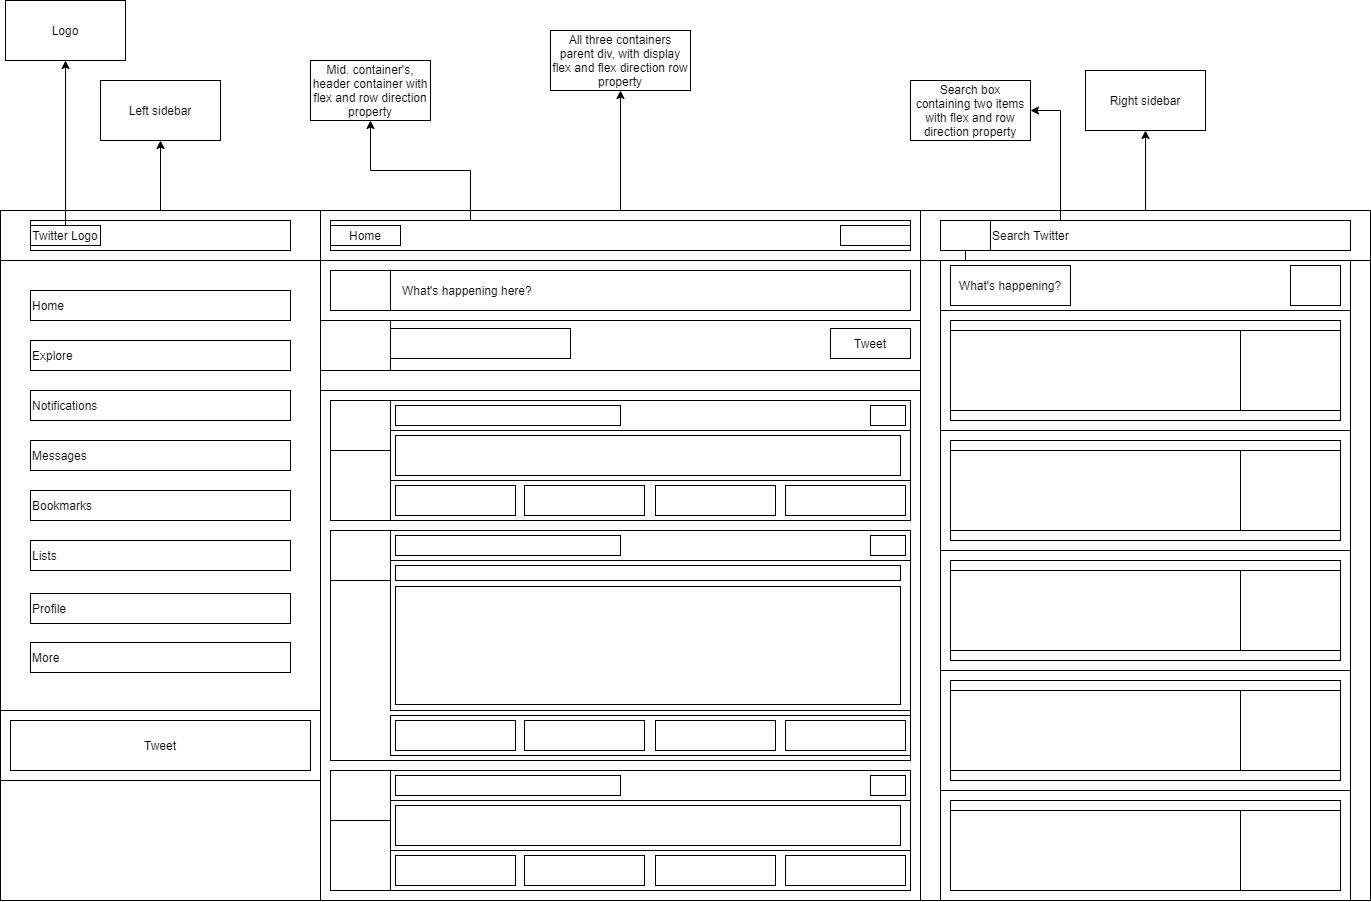

The diagram above was exported from draw.io. Its source (the exported page's mxGraphModel, read from the mxfile embedded in the PNG):
<mxGraphModel dx="1190" dy="712" grid="1" gridSize="10" guides="1" tooltips="1" connect="1" arrows="1" fold="1" page="1" pageScale="1" pageWidth="850" pageHeight="1100" math="0" shadow="0">
  <root>
    <mxCell id="0" />
    <mxCell id="1" parent="0" />
    <mxCell id="sMzTy7DClrKN_pQOucow-1" value="" style="rounded=0;whiteSpace=wrap;html=1;" parent="1" vertex="1">
      <mxGeometry x="190" y="690" width="1370" height="690" as="geometry" />
    </mxCell>
    <mxCell id="sMzTy7DClrKN_pQOucow-3" value="" style="rounded=0;whiteSpace=wrap;html=1;" parent="1" vertex="1">
      <mxGeometry x="190" y="690" width="320" height="690" as="geometry" />
    </mxCell>
    <mxCell id="sMzTy7DClrKN_pQOucow-4" value="" style="rounded=0;whiteSpace=wrap;html=1;" parent="1" vertex="1">
      <mxGeometry x="510" y="690" width="600" height="690" as="geometry" />
    </mxCell>
    <mxCell id="sMzTy7DClrKN_pQOucow-5" value="" style="rounded=0;whiteSpace=wrap;html=1;" parent="1" vertex="1">
      <mxGeometry x="1110" y="740" width="450" height="640" as="geometry" />
    </mxCell>
    <mxCell id="jtU_Z0XbPdYpkN8YYJWZ-16" style="edgeStyle=orthogonalEdgeStyle;rounded=0;orthogonalLoop=1;jettySize=auto;html=1;" edge="1" parent="1" source="sMzTy7DClrKN_pQOucow-6" target="jtU_Z0XbPdYpkN8YYJWZ-17">
      <mxGeometry relative="1" as="geometry">
        <mxPoint x="809.9999999999998" y="360" as="targetPoint" />
      </mxGeometry>
    </mxCell>
    <mxCell id="sMzTy7DClrKN_pQOucow-6" value="" style="rounded=0;whiteSpace=wrap;html=1;" parent="1" vertex="1">
      <mxGeometry x="510" y="690" width="600" height="50" as="geometry" />
    </mxCell>
    <mxCell id="jtU_Z0XbPdYpkN8YYJWZ-12" style="edgeStyle=orthogonalEdgeStyle;rounded=0;orthogonalLoop=1;jettySize=auto;html=1;" edge="1" parent="1" source="sMzTy7DClrKN_pQOucow-7" target="jtU_Z0XbPdYpkN8YYJWZ-13">
      <mxGeometry relative="1" as="geometry">
        <mxPoint x="350" y="590" as="targetPoint" />
      </mxGeometry>
    </mxCell>
    <mxCell id="sMzTy7DClrKN_pQOucow-7" value="" style="rounded=0;whiteSpace=wrap;html=1;" parent="1" vertex="1">
      <mxGeometry x="190" y="690" width="320" height="50" as="geometry" />
    </mxCell>
    <mxCell id="jtU_Z0XbPdYpkN8YYJWZ-20" style="edgeStyle=orthogonalEdgeStyle;rounded=0;orthogonalLoop=1;jettySize=auto;html=1;" edge="1" parent="1" source="sMzTy7DClrKN_pQOucow-8" target="jtU_Z0XbPdYpkN8YYJWZ-21">
      <mxGeometry relative="1" as="geometry">
        <mxPoint x="1335" y="580" as="targetPoint" />
      </mxGeometry>
    </mxCell>
    <mxCell id="sMzTy7DClrKN_pQOucow-8" value="" style="rounded=0;whiteSpace=wrap;html=1;" parent="1" vertex="1">
      <mxGeometry x="1110" y="690" width="450" height="50" as="geometry" />
    </mxCell>
    <mxCell id="sMzTy7DClrKN_pQOucow-9" value="" style="rounded=0;whiteSpace=wrap;html=1;" parent="1" vertex="1">
      <mxGeometry x="220" y="700" width="260" height="30" as="geometry" />
    </mxCell>
    <mxCell id="jtU_Z0XbPdYpkN8YYJWZ-18" style="edgeStyle=orthogonalEdgeStyle;rounded=0;orthogonalLoop=1;jettySize=auto;html=1;" edge="1" parent="1" source="sMzTy7DClrKN_pQOucow-11">
      <mxGeometry relative="1" as="geometry">
        <mxPoint x="560" y="600" as="targetPoint" />
        <Array as="points">
          <mxPoint x="660" y="650" />
          <mxPoint x="560" y="650" />
        </Array>
      </mxGeometry>
    </mxCell>
    <mxCell id="sMzTy7DClrKN_pQOucow-11" value="" style="rounded=0;whiteSpace=wrap;html=1;" parent="1" vertex="1">
      <mxGeometry x="520" y="700" width="580" height="30" as="geometry" />
    </mxCell>
    <mxCell id="sMzTy7DClrKN_pQOucow-12" value="Home" style="rounded=0;whiteSpace=wrap;html=1;" parent="1" vertex="1">
      <mxGeometry x="520" y="705" width="70" height="20" as="geometry" />
    </mxCell>
    <mxCell id="sMzTy7DClrKN_pQOucow-13" value="" style="rounded=0;whiteSpace=wrap;html=1;" parent="1" vertex="1">
      <mxGeometry x="1030" y="705" width="70" height="20" as="geometry" />
    </mxCell>
    <mxCell id="sMzTy7DClrKN_pQOucow-14" value="" style="rounded=0;whiteSpace=wrap;html=1;" parent="1" vertex="1">
      <mxGeometry x="1130" y="700" width="410" height="30" as="geometry" />
    </mxCell>
    <mxCell id="jtU_Z0XbPdYpkN8YYJWZ-22" value="" style="edgeStyle=orthogonalEdgeStyle;rounded=0;orthogonalLoop=1;jettySize=auto;html=1;" edge="1" parent="1" source="sMzTy7DClrKN_pQOucow-15" target="sMzTy7DClrKN_pQOucow-86">
      <mxGeometry relative="1" as="geometry" />
    </mxCell>
    <mxCell id="sMzTy7DClrKN_pQOucow-15" value="" style="rounded=0;whiteSpace=wrap;html=1;" parent="1" vertex="1">
      <mxGeometry x="1130" y="700" width="50" height="30" as="geometry" />
    </mxCell>
    <mxCell id="jtU_Z0XbPdYpkN8YYJWZ-23" style="edgeStyle=orthogonalEdgeStyle;rounded=0;orthogonalLoop=1;jettySize=auto;html=1;" edge="1" parent="1" source="sMzTy7DClrKN_pQOucow-16" target="jtU_Z0XbPdYpkN8YYJWZ-24">
      <mxGeometry relative="1" as="geometry">
        <mxPoint x="1160" y="589.9999999999999" as="targetPoint" />
        <Array as="points">
          <mxPoint x="1250" y="590" />
        </Array>
      </mxGeometry>
    </mxCell>
    <mxCell id="sMzTy7DClrKN_pQOucow-16" value="Search Twitter" style="rounded=0;whiteSpace=wrap;html=1;align=left;" parent="1" vertex="1">
      <mxGeometry x="1180" y="700" width="360" height="30" as="geometry" />
    </mxCell>
    <mxCell id="sMzTy7DClrKN_pQOucow-17" value="" style="rounded=0;whiteSpace=wrap;html=1;" parent="1" vertex="1">
      <mxGeometry x="190" y="740" width="320" height="450" as="geometry" />
    </mxCell>
    <mxCell id="sMzTy7DClrKN_pQOucow-18" value="Home" style="rounded=0;whiteSpace=wrap;html=1;align=left;" parent="1" vertex="1">
      <mxGeometry x="220" y="770" width="260" height="30" as="geometry" />
    </mxCell>
    <mxCell id="sMzTy7DClrKN_pQOucow-19" value="Explore" style="rounded=0;whiteSpace=wrap;html=1;align=left;" parent="1" vertex="1">
      <mxGeometry x="220" y="820" width="260" height="30" as="geometry" />
    </mxCell>
    <mxCell id="sMzTy7DClrKN_pQOucow-20" value="Notifications" style="rounded=0;whiteSpace=wrap;html=1;align=left;" parent="1" vertex="1">
      <mxGeometry x="220" y="870" width="260" height="30" as="geometry" />
    </mxCell>
    <mxCell id="sMzTy7DClrKN_pQOucow-21" value="Messages" style="rounded=0;whiteSpace=wrap;html=1;align=left;" parent="1" vertex="1">
      <mxGeometry x="220" y="920" width="260" height="30" as="geometry" />
    </mxCell>
    <mxCell id="sMzTy7DClrKN_pQOucow-22" value="Bookmarks" style="rounded=0;whiteSpace=wrap;html=1;align=left;" parent="1" vertex="1">
      <mxGeometry x="220" y="970" width="260" height="30" as="geometry" />
    </mxCell>
    <mxCell id="sMzTy7DClrKN_pQOucow-23" value="Lists" style="rounded=0;whiteSpace=wrap;html=1;align=left;" parent="1" vertex="1">
      <mxGeometry x="220" y="1020" width="260" height="30" as="geometry" />
    </mxCell>
    <mxCell id="sMzTy7DClrKN_pQOucow-24" value="Profile" style="rounded=0;whiteSpace=wrap;html=1;align=left;" parent="1" vertex="1">
      <mxGeometry x="220" y="1073" width="260" height="30" as="geometry" />
    </mxCell>
    <mxCell id="sMzTy7DClrKN_pQOucow-25" value="More" style="rounded=0;whiteSpace=wrap;html=1;align=left;" parent="1" vertex="1">
      <mxGeometry x="220" y="1122" width="260" height="30" as="geometry" />
    </mxCell>
    <mxCell id="sMzTy7DClrKN_pQOucow-26" value="" style="rounded=0;whiteSpace=wrap;html=1;" parent="1" vertex="1">
      <mxGeometry x="190" y="1190" width="320" height="70" as="geometry" />
    </mxCell>
    <mxCell id="sMzTy7DClrKN_pQOucow-27" value="Tweet" style="rounded=0;whiteSpace=wrap;html=1;" parent="1" vertex="1">
      <mxGeometry x="200" y="1200" width="300" height="50" as="geometry" />
    </mxCell>
    <mxCell id="sMzTy7DClrKN_pQOucow-28" value="" style="rounded=0;whiteSpace=wrap;html=1;" parent="1" vertex="1">
      <mxGeometry x="510" y="740" width="600" height="110" as="geometry" />
    </mxCell>
    <mxCell id="sMzTy7DClrKN_pQOucow-29" value="" style="rounded=0;whiteSpace=wrap;html=1;" parent="1" vertex="1">
      <mxGeometry x="510" y="740" width="600" height="60" as="geometry" />
    </mxCell>
    <mxCell id="sMzTy7DClrKN_pQOucow-30" value="" style="rounded=0;whiteSpace=wrap;html=1;" parent="1" vertex="1">
      <mxGeometry x="580" y="800" width="530" height="50" as="geometry" />
    </mxCell>
    <mxCell id="sMzTy7DClrKN_pQOucow-31" value="" style="rounded=0;whiteSpace=wrap;html=1;" parent="1" vertex="1">
      <mxGeometry x="520" y="750" width="60" height="40" as="geometry" />
    </mxCell>
    <mxCell id="sMzTy7DClrKN_pQOucow-32" value="&amp;nbsp; &amp;nbsp;What's happening here?" style="rounded=0;whiteSpace=wrap;html=1;align=left;" parent="1" vertex="1">
      <mxGeometry x="580" y="750" width="520" height="40" as="geometry" />
    </mxCell>
    <mxCell id="sMzTy7DClrKN_pQOucow-33" value="" style="rounded=0;whiteSpace=wrap;html=1;" parent="1" vertex="1">
      <mxGeometry x="580" y="808" width="180" height="30" as="geometry" />
    </mxCell>
    <mxCell id="sMzTy7DClrKN_pQOucow-35" value="Tweet" style="rounded=0;whiteSpace=wrap;html=1;" parent="1" vertex="1">
      <mxGeometry x="1020" y="808" width="80" height="30" as="geometry" />
    </mxCell>
    <mxCell id="sMzTy7DClrKN_pQOucow-36" value="" style="rounded=0;whiteSpace=wrap;html=1;" parent="1" vertex="1">
      <mxGeometry x="510" y="870" width="600" height="510" as="geometry" />
    </mxCell>
    <mxCell id="sMzTy7DClrKN_pQOucow-38" value="" style="rounded=0;whiteSpace=wrap;html=1;" parent="1" vertex="1">
      <mxGeometry x="520" y="880" width="580" height="120" as="geometry" />
    </mxCell>
    <mxCell id="sMzTy7DClrKN_pQOucow-39" value="" style="rounded=0;whiteSpace=wrap;html=1;" parent="1" vertex="1">
      <mxGeometry x="520" y="880" width="60" height="50" as="geometry" />
    </mxCell>
    <mxCell id="sMzTy7DClrKN_pQOucow-40" value="" style="rounded=0;whiteSpace=wrap;html=1;" parent="1" vertex="1">
      <mxGeometry x="580" y="880" width="520" height="120" as="geometry" />
    </mxCell>
    <mxCell id="sMzTy7DClrKN_pQOucow-41" value="" style="rounded=0;whiteSpace=wrap;html=1;" parent="1" vertex="1">
      <mxGeometry x="580" y="880" width="520" height="30" as="geometry" />
    </mxCell>
    <mxCell id="sMzTy7DClrKN_pQOucow-43" value="" style="rounded=0;whiteSpace=wrap;html=1;" parent="1" vertex="1">
      <mxGeometry x="585" y="885" width="225" height="20" as="geometry" />
    </mxCell>
    <mxCell id="sMzTy7DClrKN_pQOucow-44" value="" style="rounded=0;whiteSpace=wrap;html=1;" parent="1" vertex="1">
      <mxGeometry x="1060" y="885" width="35" height="20" as="geometry" />
    </mxCell>
    <mxCell id="sMzTy7DClrKN_pQOucow-45" value="" style="rounded=0;whiteSpace=wrap;html=1;" parent="1" vertex="1">
      <mxGeometry x="580" y="910" width="520" height="50" as="geometry" />
    </mxCell>
    <mxCell id="sMzTy7DClrKN_pQOucow-46" value="" style="rounded=0;whiteSpace=wrap;html=1;" parent="1" vertex="1">
      <mxGeometry x="585" y="915" width="505" height="40" as="geometry" />
    </mxCell>
    <mxCell id="sMzTy7DClrKN_pQOucow-47" value="" style="rounded=0;whiteSpace=wrap;html=1;" parent="1" vertex="1">
      <mxGeometry x="580" y="960" width="520" height="40" as="geometry" />
    </mxCell>
    <mxCell id="sMzTy7DClrKN_pQOucow-48" value="" style="rounded=0;whiteSpace=wrap;html=1;" parent="1" vertex="1">
      <mxGeometry x="585" y="965" width="120" height="30" as="geometry" />
    </mxCell>
    <mxCell id="sMzTy7DClrKN_pQOucow-49" value="" style="rounded=0;whiteSpace=wrap;html=1;" parent="1" vertex="1">
      <mxGeometry x="714" y="965" width="120" height="30" as="geometry" />
    </mxCell>
    <mxCell id="sMzTy7DClrKN_pQOucow-50" value="" style="rounded=0;whiteSpace=wrap;html=1;" parent="1" vertex="1">
      <mxGeometry x="975" y="965" width="120" height="30" as="geometry" />
    </mxCell>
    <mxCell id="sMzTy7DClrKN_pQOucow-51" value="" style="rounded=0;whiteSpace=wrap;html=1;" parent="1" vertex="1">
      <mxGeometry x="845" y="965" width="120" height="30" as="geometry" />
    </mxCell>
    <mxCell id="sMzTy7DClrKN_pQOucow-53" value="" style="rounded=0;whiteSpace=wrap;html=1;" parent="1" vertex="1">
      <mxGeometry x="520" y="1250" width="580" height="120" as="geometry" />
    </mxCell>
    <mxCell id="sMzTy7DClrKN_pQOucow-54" value="" style="rounded=0;whiteSpace=wrap;html=1;" parent="1" vertex="1">
      <mxGeometry x="520" y="1250" width="60" height="50" as="geometry" />
    </mxCell>
    <mxCell id="sMzTy7DClrKN_pQOucow-55" value="" style="rounded=0;whiteSpace=wrap;html=1;" parent="1" vertex="1">
      <mxGeometry x="585" y="1255" width="225" height="20" as="geometry" />
    </mxCell>
    <mxCell id="sMzTy7DClrKN_pQOucow-56" value="" style="rounded=0;whiteSpace=wrap;html=1;" parent="1" vertex="1">
      <mxGeometry x="1060" y="1255" width="35" height="20" as="geometry" />
    </mxCell>
    <mxCell id="sMzTy7DClrKN_pQOucow-57" value="" style="rounded=0;whiteSpace=wrap;html=1;" parent="1" vertex="1">
      <mxGeometry x="580" y="1280" width="520" height="50" as="geometry" />
    </mxCell>
    <mxCell id="sMzTy7DClrKN_pQOucow-58" value="" style="rounded=0;whiteSpace=wrap;html=1;" parent="1" vertex="1">
      <mxGeometry x="585" y="1285" width="505" height="40" as="geometry" />
    </mxCell>
    <mxCell id="sMzTy7DClrKN_pQOucow-62" value="" style="rounded=0;whiteSpace=wrap;html=1;" parent="1" vertex="1">
      <mxGeometry x="520" y="1010" width="580" height="230" as="geometry" />
    </mxCell>
    <mxCell id="sMzTy7DClrKN_pQOucow-63" value="" style="rounded=0;whiteSpace=wrap;html=1;" parent="1" vertex="1">
      <mxGeometry x="520" y="1010" width="60" height="50" as="geometry" />
    </mxCell>
    <mxCell id="sMzTy7DClrKN_pQOucow-64" value="" style="rounded=0;whiteSpace=wrap;html=1;" parent="1" vertex="1">
      <mxGeometry x="585" y="1015" width="225" height="20" as="geometry" />
    </mxCell>
    <mxCell id="sMzTy7DClrKN_pQOucow-65" value="" style="rounded=0;whiteSpace=wrap;html=1;" parent="1" vertex="1">
      <mxGeometry x="1060" y="1015" width="35" height="20" as="geometry" />
    </mxCell>
    <mxCell id="sMzTy7DClrKN_pQOucow-82" value="" style="rounded=0;whiteSpace=wrap;html=1;" parent="1" vertex="1">
      <mxGeometry x="580" y="1195" width="520" height="40" as="geometry" />
    </mxCell>
    <mxCell id="sMzTy7DClrKN_pQOucow-66" value="" style="rounded=0;whiteSpace=wrap;html=1;" parent="1" vertex="1">
      <mxGeometry x="580" y="1040" width="520" height="150" as="geometry" />
    </mxCell>
    <mxCell id="sMzTy7DClrKN_pQOucow-67" value="" style="rounded=0;whiteSpace=wrap;html=1;" parent="1" vertex="1">
      <mxGeometry x="585" y="1045" width="505" height="15" as="geometry" />
    </mxCell>
    <mxCell id="sMzTy7DClrKN_pQOucow-68" value="" style="rounded=0;whiteSpace=wrap;html=1;" parent="1" vertex="1">
      <mxGeometry x="585" y="1200" width="120" height="30" as="geometry" />
    </mxCell>
    <mxCell id="sMzTy7DClrKN_pQOucow-69" value="" style="rounded=0;whiteSpace=wrap;html=1;" parent="1" vertex="1">
      <mxGeometry x="975" y="1200" width="120" height="30" as="geometry" />
    </mxCell>
    <mxCell id="sMzTy7DClrKN_pQOucow-70" value="" style="rounded=0;whiteSpace=wrap;html=1;" parent="1" vertex="1">
      <mxGeometry x="845" y="1200" width="120" height="30" as="geometry" />
    </mxCell>
    <mxCell id="sMzTy7DClrKN_pQOucow-83" value="" style="rounded=0;whiteSpace=wrap;html=1;" parent="1" vertex="1">
      <mxGeometry x="714" y="1200" width="120" height="30" as="geometry" />
    </mxCell>
    <mxCell id="sMzTy7DClrKN_pQOucow-84" value="" style="rounded=0;whiteSpace=wrap;html=1;" parent="1" vertex="1">
      <mxGeometry x="585" y="1066" width="505" height="118" as="geometry" />
    </mxCell>
    <mxCell id="sMzTy7DClrKN_pQOucow-85" value="" style="rounded=0;whiteSpace=wrap;html=1;" parent="1" vertex="1">
      <mxGeometry x="1130" y="740" width="410" height="50" as="geometry" />
    </mxCell>
    <mxCell id="sMzTy7DClrKN_pQOucow-86" value="What's happening?" style="rounded=0;whiteSpace=wrap;html=1;" parent="1" vertex="1">
      <mxGeometry x="1140" y="745" width="120" height="40" as="geometry" />
    </mxCell>
    <mxCell id="sMzTy7DClrKN_pQOucow-87" value="" style="rounded=0;whiteSpace=wrap;html=1;" parent="1" vertex="1">
      <mxGeometry x="1480" y="745" width="50" height="40" as="geometry" />
    </mxCell>
    <mxCell id="sMzTy7DClrKN_pQOucow-88" value="" style="rounded=0;whiteSpace=wrap;html=1;" parent="1" vertex="1">
      <mxGeometry x="1130" y="790" width="410" height="590" as="geometry" />
    </mxCell>
    <mxCell id="sMzTy7DClrKN_pQOucow-90" value="" style="rounded=0;whiteSpace=wrap;html=1;" parent="1" vertex="1">
      <mxGeometry x="1130" y="790" width="410" height="120" as="geometry" />
    </mxCell>
    <mxCell id="sMzTy7DClrKN_pQOucow-91" value="" style="rounded=0;whiteSpace=wrap;html=1;" parent="1" vertex="1">
      <mxGeometry x="1140" y="800" width="390" height="100" as="geometry" />
    </mxCell>
    <mxCell id="sMzTy7DClrKN_pQOucow-92" value="" style="rounded=0;whiteSpace=wrap;html=1;" parent="1" vertex="1">
      <mxGeometry x="1140" y="810" width="290" height="80" as="geometry" />
    </mxCell>
    <mxCell id="sMzTy7DClrKN_pQOucow-93" value="" style="rounded=0;whiteSpace=wrap;html=1;" parent="1" vertex="1">
      <mxGeometry x="1430" y="810" width="100" height="80" as="geometry" />
    </mxCell>
    <mxCell id="sMzTy7DClrKN_pQOucow-94" value="" style="rounded=0;whiteSpace=wrap;html=1;" parent="1" vertex="1">
      <mxGeometry x="1130" y="910" width="410" height="120" as="geometry" />
    </mxCell>
    <mxCell id="sMzTy7DClrKN_pQOucow-95" value="" style="rounded=0;whiteSpace=wrap;html=1;" parent="1" vertex="1">
      <mxGeometry x="1140" y="920" width="390" height="100" as="geometry" />
    </mxCell>
    <mxCell id="sMzTy7DClrKN_pQOucow-96" value="" style="rounded=0;whiteSpace=wrap;html=1;" parent="1" vertex="1">
      <mxGeometry x="1140" y="930" width="290" height="80" as="geometry" />
    </mxCell>
    <mxCell id="sMzTy7DClrKN_pQOucow-97" value="" style="rounded=0;whiteSpace=wrap;html=1;" parent="1" vertex="1">
      <mxGeometry x="1430" y="930" width="100" height="80" as="geometry" />
    </mxCell>
    <mxCell id="sMzTy7DClrKN_pQOucow-98" value="" style="rounded=0;whiteSpace=wrap;html=1;" parent="1" vertex="1">
      <mxGeometry x="1130" y="1030" width="410" height="120" as="geometry" />
    </mxCell>
    <mxCell id="sMzTy7DClrKN_pQOucow-99" value="" style="rounded=0;whiteSpace=wrap;html=1;" parent="1" vertex="1">
      <mxGeometry x="1140" y="1040" width="390" height="100" as="geometry" />
    </mxCell>
    <mxCell id="sMzTy7DClrKN_pQOucow-100" value="" style="rounded=0;whiteSpace=wrap;html=1;" parent="1" vertex="1">
      <mxGeometry x="1140" y="1050" width="290" height="80" as="geometry" />
    </mxCell>
    <mxCell id="sMzTy7DClrKN_pQOucow-101" value="" style="rounded=0;whiteSpace=wrap;html=1;" parent="1" vertex="1">
      <mxGeometry x="1430" y="1050" width="100" height="80" as="geometry" />
    </mxCell>
    <mxCell id="sMzTy7DClrKN_pQOucow-106" value="" style="rounded=0;whiteSpace=wrap;html=1;" parent="1" vertex="1">
      <mxGeometry x="1130" y="1150" width="410" height="120" as="geometry" />
    </mxCell>
    <mxCell id="sMzTy7DClrKN_pQOucow-107" value="" style="rounded=0;whiteSpace=wrap;html=1;" parent="1" vertex="1">
      <mxGeometry x="1140" y="1160" width="390" height="100" as="geometry" />
    </mxCell>
    <mxCell id="sMzTy7DClrKN_pQOucow-108" value="" style="rounded=0;whiteSpace=wrap;html=1;" parent="1" vertex="1">
      <mxGeometry x="1140" y="1170" width="290" height="80" as="geometry" />
    </mxCell>
    <mxCell id="sMzTy7DClrKN_pQOucow-109" value="" style="rounded=0;whiteSpace=wrap;html=1;" parent="1" vertex="1">
      <mxGeometry x="1430" y="1170" width="100" height="80" as="geometry" />
    </mxCell>
    <mxCell id="sMzTy7DClrKN_pQOucow-110" value="" style="rounded=0;whiteSpace=wrap;html=1;" parent="1" vertex="1">
      <mxGeometry x="1130" y="1270" width="410" height="110" as="geometry" />
    </mxCell>
    <mxCell id="sMzTy7DClrKN_pQOucow-111" value="" style="rounded=0;whiteSpace=wrap;html=1;" parent="1" vertex="1">
      <mxGeometry x="1140" y="1280" width="390" height="90" as="geometry" />
    </mxCell>
    <mxCell id="sMzTy7DClrKN_pQOucow-112" value="" style="rounded=0;whiteSpace=wrap;html=1;" parent="1" vertex="1">
      <mxGeometry x="1140" y="1290" width="290" height="80" as="geometry" />
    </mxCell>
    <mxCell id="sMzTy7DClrKN_pQOucow-113" value="" style="rounded=0;whiteSpace=wrap;html=1;" parent="1" vertex="1">
      <mxGeometry x="1430" y="1290" width="100" height="80" as="geometry" />
    </mxCell>
    <mxCell id="jtU_Z0XbPdYpkN8YYJWZ-14" style="edgeStyle=orthogonalEdgeStyle;rounded=0;orthogonalLoop=1;jettySize=auto;html=1;" edge="1" parent="1" source="sMzTy7DClrKN_pQOucow-114" target="jtU_Z0XbPdYpkN8YYJWZ-15">
      <mxGeometry relative="1" as="geometry">
        <mxPoint x="255" y="473.99998982747394" as="targetPoint" />
      </mxGeometry>
    </mxCell>
    <mxCell id="sMzTy7DClrKN_pQOucow-114" value="Twitter Logo" style="rounded=0;whiteSpace=wrap;html=1;" parent="1" vertex="1">
      <mxGeometry x="220" y="705" width="70" height="20" as="geometry" />
    </mxCell>
    <mxCell id="jtU_Z0XbPdYpkN8YYJWZ-7" value="" style="rounded=0;whiteSpace=wrap;html=1;" vertex="1" parent="1">
      <mxGeometry x="580" y="1330" width="520" height="40" as="geometry" />
    </mxCell>
    <mxCell id="jtU_Z0XbPdYpkN8YYJWZ-8" value="" style="rounded=0;whiteSpace=wrap;html=1;" vertex="1" parent="1">
      <mxGeometry x="585" y="1335" width="120" height="30" as="geometry" />
    </mxCell>
    <mxCell id="jtU_Z0XbPdYpkN8YYJWZ-9" value="" style="rounded=0;whiteSpace=wrap;html=1;" vertex="1" parent="1">
      <mxGeometry x="714" y="1335" width="120" height="30" as="geometry" />
    </mxCell>
    <mxCell id="jtU_Z0XbPdYpkN8YYJWZ-10" value="" style="rounded=0;whiteSpace=wrap;html=1;" vertex="1" parent="1">
      <mxGeometry x="975" y="1335" width="120" height="30" as="geometry" />
    </mxCell>
    <mxCell id="jtU_Z0XbPdYpkN8YYJWZ-11" value="" style="rounded=0;whiteSpace=wrap;html=1;" vertex="1" parent="1">
      <mxGeometry x="845" y="1335" width="120" height="30" as="geometry" />
    </mxCell>
    <mxCell id="jtU_Z0XbPdYpkN8YYJWZ-13" value="&lt;font style=&quot;font-size: 12px&quot;&gt;Left sidebar&lt;/font&gt;" style="rounded=0;whiteSpace=wrap;html=1;" vertex="1" parent="1">
      <mxGeometry x="290" y="560" width="120" height="60" as="geometry" />
    </mxCell>
    <mxCell id="jtU_Z0XbPdYpkN8YYJWZ-15" value="&lt;font style=&quot;font-size: 12px&quot;&gt;Logo&lt;/font&gt;" style="rounded=0;whiteSpace=wrap;html=1;" vertex="1" parent="1">
      <mxGeometry x="195" y="479.9999898274739" width="120" height="60" as="geometry" />
    </mxCell>
    <mxCell id="jtU_Z0XbPdYpkN8YYJWZ-17" value="&lt;font style=&quot;font-size: 12px&quot;&gt;All three containers parent div, with display flex and flex direction row property&lt;/font&gt;" style="rounded=0;whiteSpace=wrap;html=1;" vertex="1" parent="1">
      <mxGeometry x="740" y="510" width="140" height="60" as="geometry" />
    </mxCell>
    <mxCell id="jtU_Z0XbPdYpkN8YYJWZ-19" value="Mid. container's, header container with flex and row direction property" style="rounded=0;whiteSpace=wrap;html=1;" vertex="1" parent="1">
      <mxGeometry x="500" y="540" width="120" height="60" as="geometry" />
    </mxCell>
    <mxCell id="jtU_Z0XbPdYpkN8YYJWZ-21" value="Right sidebar" style="rounded=0;whiteSpace=wrap;html=1;" vertex="1" parent="1">
      <mxGeometry x="1275" y="550" width="120" height="60" as="geometry" />
    </mxCell>
    <mxCell id="jtU_Z0XbPdYpkN8YYJWZ-24" value="Search box containing two items with flex and row direction property" style="rounded=0;whiteSpace=wrap;html=1;" vertex="1" parent="1">
      <mxGeometry x="1100" y="559.9999999999999" width="120" height="60" as="geometry" />
    </mxCell>
  </root>
</mxGraphModel>